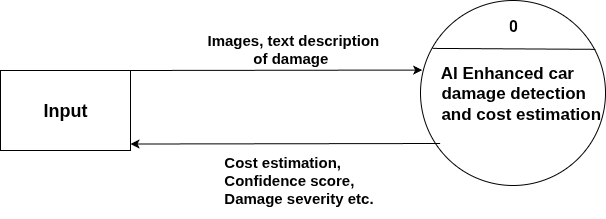

The diagram above was exported from draw.io. Its source (the exported page's mxGraphModel, read from the mxfile embedded in the PNG):
<mxGraphModel dx="1360" dy="793" grid="0" gridSize="10" guides="1" tooltips="1" connect="1" arrows="1" fold="1" page="1" pageScale="1" pageWidth="850" pageHeight="1100" background="light-dark(#FFFFFF,#FFFFFF)" math="0" shadow="0" adaptiveColors="none">
  <root>
    <mxCell id="0" />
    <mxCell id="1" parent="0" />
    <mxCell id="pJzVaT-a9yvvxheollEp-1" value="&lt;font style=&quot;font-size: 18px; color: light-dark(rgb(0, 0, 0), rgb(0, 0, 0));&quot;&gt;&lt;b&gt;Input&lt;/b&gt;&lt;/font&gt;" style="rounded=0;whiteSpace=wrap;html=1;labelBackgroundColor=none;" parent="1" vertex="1">
      <mxGeometry x="70" y="320" width="130" height="80" as="geometry" />
    </mxCell>
    <mxCell id="pJzVaT-a9yvvxheollEp-2" value="&lt;div style=&quot;&quot;&gt;&lt;span style=&quot;font-size: 17px; background-color: transparent;&quot;&gt;&lt;b style=&quot;&quot;&gt;&lt;font style=&quot;color: light-dark(rgb(0, 0, 0), rgb(0, 0, 0));&quot;&gt;&amp;nbsp; &amp;nbsp; AI Enhanced car&amp;nbsp; &amp;nbsp; &amp;nbsp; &amp;nbsp; &amp;nbsp; damage detection&lt;/font&gt;&lt;/b&gt;&lt;/span&gt;&lt;/div&gt;&lt;div style=&quot;&quot;&gt;&lt;span style=&quot;font-size: 17px; background-color: transparent;&quot;&gt;&lt;b style=&quot;&quot;&gt;&lt;font style=&quot;color: light-dark(rgb(0, 0, 0), rgb(0, 0, 0));&quot;&gt;&amp;nbsp; &amp;nbsp; and cost estimation&lt;/font&gt;&lt;/b&gt;&lt;/span&gt;&lt;/div&gt;" style="ellipse;whiteSpace=wrap;html=1;aspect=fixed;align=left;labelBackgroundColor=none;rounded=0;" parent="1" vertex="1">
      <mxGeometry x="490" y="250" width="185" height="185" as="geometry" />
    </mxCell>
    <mxCell id="pJzVaT-a9yvvxheollEp-6" value="" style="endArrow=classic;html=1;rounded=0;exitX=0.106;exitY=0.808;exitDx=0;exitDy=0;exitPerimeter=0;entryX=1;entryY=1;entryDx=0;entryDy=0;labelBackgroundColor=none;fontColor=default;" parent="1" edge="1">
      <mxGeometry width="50" height="50" relative="1" as="geometry">
        <mxPoint x="509.6099999999999" y="393" as="sourcePoint" />
        <mxPoint x="200" y="393.52" as="targetPoint" />
      </mxGeometry>
    </mxCell>
    <mxCell id="pJzVaT-a9yvvxheollEp-7" value="" style="endArrow=classic;html=1;rounded=0;exitX=1;exitY=0;exitDx=0;exitDy=0;entryX=0.009;entryY=0.376;entryDx=0;entryDy=0;entryPerimeter=0;labelBackgroundColor=none;fontColor=default;" parent="1" source="pJzVaT-a9yvvxheollEp-1" target="pJzVaT-a9yvvxheollEp-2" edge="1">
      <mxGeometry width="50" height="50" relative="1" as="geometry">
        <mxPoint x="400" y="430" as="sourcePoint" />
        <mxPoint x="490" y="320" as="targetPoint" />
      </mxGeometry>
    </mxCell>
    <mxCell id="pJzVaT-a9yvvxheollEp-8" value="&lt;div style=&quot;&quot;&gt;&lt;span style=&quot;font-size: 15px; background-color: transparent;&quot;&gt;&lt;font style=&quot;color: light-dark(rgb(0, 0, 0), rgb(0, 0, 0));&quot;&gt;&lt;b&gt;&amp;nbsp; &amp;nbsp; &amp;nbsp;Cost estimation,&amp;nbsp; &amp;nbsp; &amp;nbsp; &amp;nbsp; &amp;nbsp; &amp;nbsp; &amp;nbsp; &amp;nbsp; &amp;nbsp;Confidence score,&amp;nbsp; &amp;nbsp; &amp;nbsp; &amp;nbsp; &amp;nbsp; &amp;nbsp; &amp;nbsp; &amp;nbsp;Damage severity etc.&lt;/b&gt;&lt;/font&gt;&lt;/span&gt;&lt;/div&gt;" style="text;strokeColor=none;fillColor=none;align=left;verticalAlign=middle;spacingLeft=4;spacingRight=4;overflow=hidden;points=[[0,0.5],[1,0.5]];portConstraint=eastwest;rotatable=0;whiteSpace=wrap;html=1;labelBackgroundColor=none;rounded=0;" parent="1" vertex="1">
      <mxGeometry x="267" y="390" width="200" height="78" as="geometry" />
    </mxCell>
    <mxCell id="pJzVaT-a9yvvxheollEp-9" value="&lt;div style=&quot;&quot;&gt;&lt;span style=&quot;font-size: 15px; background-color: transparent;&quot;&gt;&lt;b&gt;Images, text description&amp;nbsp; &amp;nbsp; &amp;nbsp; &amp;nbsp; &amp;nbsp; &amp;nbsp; &amp;nbsp; &amp;nbsp;of damage&lt;/b&gt;&lt;/span&gt;&lt;/div&gt;" style="text;strokeColor=none;fillColor=none;align=left;verticalAlign=middle;spacingLeft=4;spacingRight=4;overflow=hidden;points=[[0,0.5],[1,0.5]];portConstraint=eastwest;rotatable=0;whiteSpace=wrap;html=1;labelBackgroundColor=none;rounded=0;" parent="1" vertex="1">
      <mxGeometry x="271" y="276" width="200" height="44" as="geometry" />
    </mxCell>
    <mxCell id="pJzVaT-a9yvvxheollEp-15" value="" style="endArrow=none;html=1;rounded=0;exitX=0.065;exitY=0.259;exitDx=0;exitDy=0;exitPerimeter=0;entryX=0.945;entryY=0.264;entryDx=0;entryDy=0;entryPerimeter=0;labelBackgroundColor=none;fontColor=default;" parent="1" source="pJzVaT-a9yvvxheollEp-2" target="pJzVaT-a9yvvxheollEp-2" edge="1">
      <mxGeometry width="50" height="50" relative="1" as="geometry">
        <mxPoint x="580" y="340" as="sourcePoint" />
        <mxPoint x="630" y="290" as="targetPoint" />
      </mxGeometry>
    </mxCell>
    <mxCell id="pJzVaT-a9yvvxheollEp-16" value="&lt;font style=&quot;font-size: 16px; color: light-dark(rgb(0, 0, 0), rgb(0, 0, 0));&quot;&gt;&lt;b&gt;0&lt;/b&gt;&lt;/font&gt;" style="text;strokeColor=none;fillColor=none;align=center;verticalAlign=middle;spacingLeft=4;spacingRight=4;overflow=hidden;points=[[0,0.5],[1,0.5]];portConstraint=eastwest;rotatable=0;whiteSpace=wrap;html=1;labelBackgroundColor=none;rounded=0;" parent="1" vertex="1">
      <mxGeometry x="542.5" y="260" width="80" height="30" as="geometry" />
    </mxCell>
  </root>
</mxGraphModel>